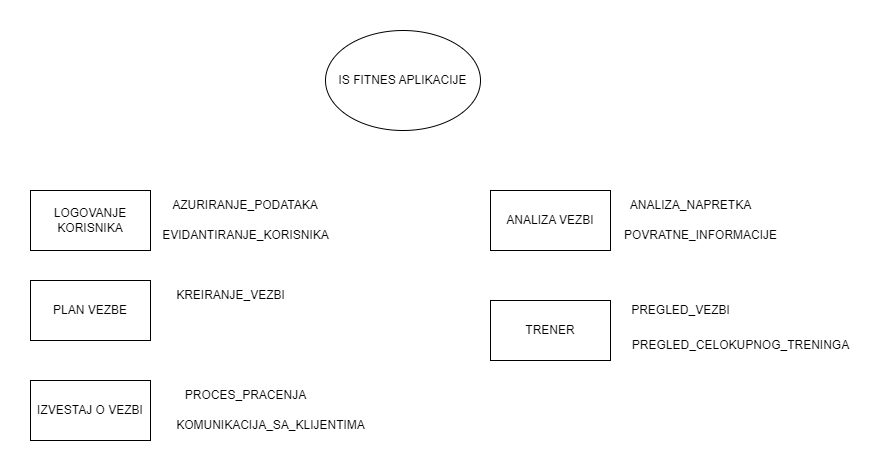

The diagram above was exported from draw.io. Its source (the exported page's mxGraphModel, read from the mxfile embedded in the PNG):
<mxGraphModel dx="1050" dy="565" grid="1" gridSize="10" guides="1" tooltips="1" connect="1" arrows="1" fold="1" page="1" pageScale="1" pageWidth="850" pageHeight="1100" math="0" shadow="0">
  <root>
    <mxCell id="0" />
    <mxCell id="1" parent="0" />
    <mxCell id="EDTfqYOsNc9lTA632pRz-1" value="IS FITNES APLIKACIJE" style="ellipse;whiteSpace=wrap;html=1;" vertex="1" parent="1">
      <mxGeometry x="365" y="40" width="155" height="100" as="geometry" />
    </mxCell>
    <mxCell id="EDTfqYOsNc9lTA632pRz-2" value="LOGOVANJE KORISNIKA" style="rounded=0;whiteSpace=wrap;html=1;" vertex="1" parent="1">
      <mxGeometry x="70" y="200" width="120" height="60" as="geometry" />
    </mxCell>
    <mxCell id="EDTfqYOsNc9lTA632pRz-3" value="PLAN VEZBE" style="rounded=0;whiteSpace=wrap;html=1;" vertex="1" parent="1">
      <mxGeometry x="70" y="290" width="120" height="60" as="geometry" />
    </mxCell>
    <mxCell id="EDTfqYOsNc9lTA632pRz-4" value="IZVESTAJ O VEZBI" style="rounded=0;whiteSpace=wrap;html=1;" vertex="1" parent="1">
      <mxGeometry x="70" y="390" width="120" height="60" as="geometry" />
    </mxCell>
    <mxCell id="EDTfqYOsNc9lTA632pRz-5" value="ANALIZA VEZBI" style="rounded=0;whiteSpace=wrap;html=1;" vertex="1" parent="1">
      <mxGeometry x="530" y="200" width="120" height="60" as="geometry" />
    </mxCell>
    <mxCell id="EDTfqYOsNc9lTA632pRz-9" value="AZURIRANJE_PODATAKA" style="text;strokeColor=none;align=center;fillColor=none;html=1;verticalAlign=middle;whiteSpace=wrap;rounded=0;" vertex="1" parent="1">
      <mxGeometry x="205" y="200" width="160" height="30" as="geometry" />
    </mxCell>
    <mxCell id="EDTfqYOsNc9lTA632pRz-10" value="EVIDANTIRANJE_KORISNIKA" style="text;html=1;align=center;verticalAlign=middle;resizable=0;points=[];autosize=1;strokeColor=none;fillColor=none;" vertex="1" parent="1">
      <mxGeometry x="190" y="230" width="190" height="30" as="geometry" />
    </mxCell>
    <mxCell id="EDTfqYOsNc9lTA632pRz-11" value="KREIRANJE_VEZBI" style="text;html=1;align=center;verticalAlign=middle;resizable=0;points=[];autosize=1;strokeColor=none;fillColor=none;" vertex="1" parent="1">
      <mxGeometry x="205" y="290" width="130" height="30" as="geometry" />
    </mxCell>
    <mxCell id="EDTfqYOsNc9lTA632pRz-12" value="PROCES_PRACENJA" style="text;html=1;align=center;verticalAlign=middle;resizable=0;points=[];autosize=1;strokeColor=none;fillColor=none;" vertex="1" parent="1">
      <mxGeometry x="215" y="390" width="140" height="30" as="geometry" />
    </mxCell>
    <mxCell id="EDTfqYOsNc9lTA632pRz-13" value="KOMUNIKACIJA_SA_KLIJENTIMA" style="text;html=1;align=center;verticalAlign=middle;resizable=0;points=[];autosize=1;strokeColor=none;fillColor=none;" vertex="1" parent="1">
      <mxGeometry x="205" y="420" width="210" height="30" as="geometry" />
    </mxCell>
    <mxCell id="EDTfqYOsNc9lTA632pRz-14" value="ANALIZA_NAPRETKA" style="text;html=1;align=center;verticalAlign=middle;resizable=0;points=[];autosize=1;strokeColor=none;fillColor=none;" vertex="1" parent="1">
      <mxGeometry x="660" y="200" width="140" height="30" as="geometry" />
    </mxCell>
    <mxCell id="EDTfqYOsNc9lTA632pRz-15" value="POVRATNE_INFORMACIJE" style="text;html=1;align=center;verticalAlign=middle;resizable=0;points=[];autosize=1;strokeColor=none;fillColor=none;" vertex="1" parent="1">
      <mxGeometry x="650" y="230" width="180" height="30" as="geometry" />
    </mxCell>
    <mxCell id="EDTfqYOsNc9lTA632pRz-16" value="TRENER" style="rounded=0;whiteSpace=wrap;html=1;" vertex="1" parent="1">
      <mxGeometry x="530" y="310" width="120" height="60" as="geometry" />
    </mxCell>
    <mxCell id="EDTfqYOsNc9lTA632pRz-17" value="PREGLED_VEZBI" style="text;html=1;align=center;verticalAlign=middle;resizable=0;points=[];autosize=1;strokeColor=none;fillColor=none;" vertex="1" parent="1">
      <mxGeometry x="660" y="305" width="120" height="30" as="geometry" />
    </mxCell>
    <mxCell id="EDTfqYOsNc9lTA632pRz-18" value="PREGLED_CELOKUPNOG_TRENINGA" style="text;html=1;align=center;verticalAlign=middle;resizable=0;points=[];autosize=1;strokeColor=none;fillColor=none;" vertex="1" parent="1">
      <mxGeometry x="660" y="340" width="240" height="30" as="geometry" />
    </mxCell>
  </root>
</mxGraphModel>